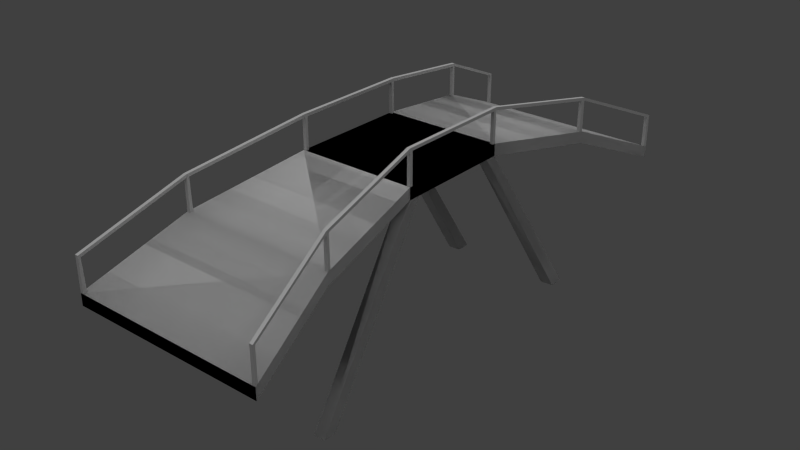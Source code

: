 # Source: bridge_wood_arc_01.blend  (saved by Blender 2.67.0; exported with 4.5.12 LTS)
import bpy
from mathutils import Matrix  # noqa: F401  (used for matrix-valued properties, if any)

bpy.ops.wm.read_factory_settings(use_empty=True)
scene = bpy.context.scene
scene.name = 'Scene'

# ---- collections
col_collection_1 = bpy.data.collections.new('Collection 1'); scene.collection.children.link(col_collection_1)

# ---- materials (node trees are filled in below, after node groups)
mat_wood_paneling_grey_01 = bpy.data.materials.new('wood_paneling_grey_01')
mat_wood_paneling_grey_01.alpha_threshold = 0.0
mat_wood_paneling_grey_01.use_transparent_shadow = False
mat_wood_paneling_grey_01.roughness = 0.5
mat_wood_paneling_grey_01.line_color = (0.0, 0.0, 0.0, 1.0)

# ---- material node trees

# ---- world
world_world = bpy.data.worlds.new('World'); scene.world = world_world
world_world.color = (0.05088, 0.05088, 0.05088)
world_world.use_sun_shadow = False
world_world.sun_shadow_jitter_overblur = 0.0
world_world.cycles.sampling_method = 'MANUAL'
world_world.cycles.sample_map_resolution = 256

# ---- lights
light_hemi = bpy.data.lights.new('Hemi', 'SUN')
light_hemi.transmission_factor = 0.0
light_hemi.angle = 1.571
light_hemi.energy = 1.0
light_hemi.shadow_buffer_clip_start = 0.5
light_hemi.shadow_soft_size = 1.0
light_hemi.shadow_cascade_max_distance = 1000.0
light_hemi.cycles.use_multiple_importance_sampling = False

# ---- meshes
me_bridge8 = bpy.data.meshes.new('bridge8')
me_bridge8.from_pydata([(0.614, 0.8021, -1.0), (0.614, 1.0, -1.0), (0.7629, 1.0, -1.0), (0.7629, 0.8021, -1.0), (0.68, 2.745, -30.93), (0.68, 3.009, -30.93), (0.8461, 3.009, -30.93), (0.8461, 2.763, -30.93), (0.7629, -0.8021, -1.0), (0.7629, -1.0, -1.0), (0.614, -1.0, -1.0), (0.614, -0.8021, -1.0), (0.7769, -2.654, -30.93), (0.7769, -2.878, -30.93), (0.6335, -2.878, -30.93), (0.6335, -2.662, -30.93), (-0.7629, -0.7299, -1.0), (-0.614, -0.7299, -1.0), (-0.614, -0.9278, -1.0), (-0.7629, -0.9278, -1.0), (-0.7941, -2.591, -30.93), (-0.6725, -2.595, -30.93), (-0.6691, -2.82, -30.93), (-0.8007, -2.82, -30.93), (-0.614, 1.0, -1.0), (-0.614, 0.8021, -1.0), (-0.7629, 0.8021, -1.0), (-0.7629, 1.0, -1.0), (-0.6717, 3.009, -30.93), (-0.6717, 2.771, -30.93), (-0.83, 2.754, -30.93), (-0.83, 3.009, -30.93), (-1.0, -3.0, -4.514), (-0.7629, -1.0, -1.0), (0.7629, -1.0, -1.0), (1.0, -3.0, -4.514), (-1.0, -3.0, -2.514), (-0.7629, -1.0, 1.0), (0.7629, -1.0, 1.0), (1.0, -3.0, -2.514), (-0.7629, 1.0, -1.0), (-1.0, 3.0, -4.514), (1.0, 3.0, -4.514), (0.7629, 1.0, -1.0), (-0.7629, 1.0, 1.0), (-1.0, 3.0, -2.514), (1.0, 3.0, -2.514), (0.7629, 1.0, 1.0), (-0.7629, -1.0, -1.0), (-0.7629, 1.0, -1.0), (0.7629, 1.0, -1.0), (0.7629, -1.0, -1.0), (-0.7629, -1.0, 1.0), (-0.7629, 1.0, 1.0), (0.7629, 1.0, 1.0), (0.7629, -1.0, 1.0), (-1.26, -4.622, -11.5), (1.26, -4.622, -11.5), (-1.26, -4.622, -9.501), (1.26, -4.622, -9.501), (-1.26, 4.622, -11.5), (1.26, 4.622, -11.5), (-1.26, 4.622, -9.501), (1.26, 4.622, -9.501)], [], [(4, 5, 1, 0), (5, 6, 2, 1), (6, 7, 3, 2), (7, 4, 0, 3), (0, 1, 2, 3), (7, 6, 5, 4), (12, 13, 9, 8), (13, 14, 10, 9), (14, 15, 11, 10), (15, 12, 8, 11), (8, 9, 10, 11), (15, 14, 13, 12), (20, 21, 17, 16), (21, 22, 18, 17), (22, 23, 19, 18), (23, 20, 16, 19), (16, 17, 18, 19), (23, 22, 21, 20), (28, 29, 25, 24), (29, 30, 26, 25), (30, 31, 27, 26), (31, 28, 24, 27), (24, 25, 26, 27), (31, 30, 29, 28), (36, 37, 33, 32), (37, 38, 34, 33), (38, 39, 35, 34), (32, 35, 57, 56), (32, 33, 34, 35), (39, 38, 37, 36), (44, 45, 41, 40), (45, 46, 63, 62), (46, 47, 43, 42), (47, 44, 40, 43), (40, 41, 42, 43), (47, 46, 45, 44), (52, 53, 49, 48), (53, 54, 50, 49), (54, 55, 51, 50), (55, 52, 48, 51), (48, 49, 50, 51), (55, 54, 53, 52), (59, 58, 56, 57), (62, 63, 61, 60), (42, 41, 60, 61), (62, 60, 41, 45), (59, 57, 35, 39), (56, 58, 36, 32), (39, 36, 58, 59), (46, 42, 61, 63)])
me_bridge8.polygons.foreach_set('use_smooth', [0, 0, 0, 0, 0, 0, 0, 0, 0, 0, 0, 0, 0, 0, 0, 0, 0, 0, 0, 0, 0, 0, 0, 0, 0, 0, 0, 1, 1, 1, 0, 1, 0, 0, 1, 1, 0, 0, 0, 0, 1, 1, 0, 0, 1, 0, 0, 0, 1, 0])
_uv = me_bridge8.uv_layers.new(name='UVMap')
_uv.uv.foreach_set('vector', [-1.1, 0.488, -1.084, 0.6511, 2.067, 0.6461, 2.082, 0.4926, -1.087, 0.336, -1.072, 0.4657, 2.08, 0.4739, 2.095, 0.3299, -1.091, 0.9722, -1.089, 0.8411, 2.074, 0.839, 2.087, 0.9797, 2.064, 0.6594, 2.064, 0.8225, -1.072, 0.8228, -1.087, 0.6598, 0.3439, 0.1278, 0.3439, 0.006841, -0.04712, 0.006841, -0.04712, 0.1278, -0.04712, 0.1278, -0.04712, 0.006841, 0.3439, 0.006841, 0.3439, 0.1278, -1.1, 0.488, -1.084, 0.6511, 2.067, 0.6461, 2.082, 0.4926, -1.087, 0.336, -1.072, 0.4657, 2.08, 0.4739, 2.095, 0.3299, -1.091, 0.9722, -1.089, 0.8411, 2.074, 0.839, 2.087, 0.9797, 2.064, 0.6594, 2.064, 0.8225, -1.072, 0.8228, -1.087, 0.6598, 0.3439, 0.1278, 0.3439, 0.006841, -0.04712, 0.006841, -0.04712, 0.1278, -0.04712, 0.1278, -0.04712, 0.006841, 0.3439, 0.006841, 0.3439, 0.1278, -1.1, 0.488, -1.084, 0.6511, 2.067, 0.6461, 2.082, 0.4926, -1.087, 0.336, -1.072, 0.4657, 2.08, 0.4739, 2.095, 0.3299, -1.091, 0.9722, -1.089, 0.8411, 2.074, 0.839, 2.087, 0.9797, 2.064, 0.6594, 2.064, 0.8225, -1.072, 0.8228, -1.087, 0.6598, 0.3439, 0.1278, 0.3439, 0.006841, -0.04712, 0.006841, -0.04712, 0.1278, -0.04712, 0.1278, -0.04712, 0.006841, 0.3439, 0.006841, 0.3439, 0.1278, -1.1, 0.488, -1.084, 0.6511, 2.067, 0.6461, 2.082, 0.4926, -1.087, 0.336, -1.072, 0.4657, 2.08, 0.4739, 2.095, 0.3299, -1.091, 0.9722, -1.089, 0.8411, 2.074, 0.839, 2.087, 0.9797, 2.064, 0.6594, 2.064, 0.8225, -1.072, 0.8228, -1.087, 0.6598, 0.3439, 0.1278, 0.3439, 0.006841, -0.04712, 0.006841, -0.04712, 0.1278, -0.04712, 0.1278, -0.04712, 0.006841, 0.3439, 0.006841, 0.3439, 0.1278, 0.9898, 0.8124, 0.003987, 0.8094, 0.005469, 0.6596, 0.9913, 0.6626, 0.01993, -1.017, 0.08634, -1.018, 0.0866, -0.7511, 0.0202, -0.7504, 0.008756, 0.6473, 0.9898, 0.6455, 0.9913, 0.4957, 0.01024, 0.4975, -0.1505, -0.9499, 1.129, -0.9499, 1.295, -1.731, -0.3167, -1.731, -0.1505, -0.9499, 0.001187, 0.01276, 0.9771, 0.01276, 1.129, -0.9499, 1.129, -0.9499, 0.9771, 0.01276, 0.001187, 0.01276, -0.1505, -0.9499, 0.9921, 0.3049, 0.003994, 0.31, 0.005476, 0.1602, 0.9935, 0.1551, -0.1505, 1.938, 1.129, 1.938, 1.295, 2.719, -0.3167, 2.719, 0.00639, 0.8213, 0.9901, 0.8231, 0.9915, 0.6733, 0.007872, 0.6716, 0.2395, -1.017, 0.3059, -1.018, 0.3062, -0.7506, 0.2398, -0.75, 0.001187, 0.9754, -0.1505, 1.938, 1.129, 1.938, 0.9771, 0.9754, 0.9771, 0.9754, 1.129, 1.938, -0.1505, 1.938, 0.001187, 0.9754, 0.991, 0.9727, 0.008578, 0.9724, 0.01006, 0.8227, 0.9925, 0.823, 0.6273, 0.9861, 0.5609, 0.9854, 0.5612, 0.7187, 0.6276, 0.7194, 0.01454, 0.4777, 0.997, 0.478, 0.9985, 0.3282, 0.01602, 0.328, 0.1529, 0.6536, 0.2193, 0.653, 0.2196, 0.9202, 0.1532, 0.9208, 0.001187, 0.01276, 0.001187, 0.9754, 0.9771, 0.9754, 0.9771, 0.01276, 0.9771, 0.01276, 0.9771, 0.9754, 0.001187, 0.9754, 0.001187, 0.01276, 0.9871, 0.4621, 0.005019, 0.4621, 0.008071, 0.3333, 0.9901, 0.3333, 0.01104, 0.8129, 0.9872, 0.8129, 0.9872, 0.6813, 0.01104, 0.6813, 1.129, 1.938, -0.1505, 1.938, -0.3167, 2.719, 1.295, 2.719, 0.00314, 0.1445, 0.004621, -0.005298, 0.9957, 0.004417, 0.9942, 0.1542, 0.9888, 0.3135, 0.9902, 0.1638, 0.01247, 0.1658, 0.01099, 0.3156, 0.9897, 0.4976, 0.9883, 0.6474, 0.00858, 0.6428, 0.01006, 0.493, 1.129, -0.9499, -0.1505, -0.9499, -0.3167, -1.731, 1.295, -1.731, 0.9767, 0.4756, 0.9782, 0.3285, 0.01992, 0.3307, 0.01846, 0.4778])
me_bridge8.materials.append(mat_wood_paneling_grey_01)
me_bridge8.use_remesh_preserve_volume = False
me_bridge8.use_remesh_preserve_attributes = False
me_bridge8.use_mirror_vertex_groups = False
me_bridge8.update()
me_bridge_128 = bpy.data.meshes.new('bridge_128')
me_bridge_128.from_pydata([(0.614, 0.8021, -1.0), (0.614, 1.0, -1.0), (0.7629, 1.0, -1.0), (0.7629, 0.8021, -1.0), (0.68, 2.745, -30.93), (0.68, 3.009, -30.93), (0.8461, 3.009, -30.93), (0.8461, 2.763, -30.93), (0.7629, -0.8021, -1.0), (0.7629, -1.0, -1.0), (0.614, -1.0, -1.0), (0.614, -0.8021, -1.0), (0.7769, -2.654, -30.93), (0.7769, -2.878, -30.93), (0.6335, -2.878, -30.93), (0.6335, -2.662, -30.93), (-0.7629, -0.7299, -1.0), (-0.614, -0.7299, -1.0), (-0.614, -0.9278, -1.0), (-0.7629, -0.9278, -1.0), (-0.7941, -2.591, -30.93), (-0.6725, -2.595, -30.93), (-0.6691, -2.82, -30.93), (-0.8007, -2.82, -30.93), (-0.614, 1.0, -1.0), (-0.614, 0.8021, -1.0), (-0.7629, 0.8021, -1.0), (-0.7629, 1.0, -1.0), (-0.6717, 3.009, -30.93), (-0.6717, 2.771, -30.93), (-0.83, 2.754, -30.93), (-0.83, 3.009, -30.93), (0.7211, -1.0, 6.313), (0.7211, 1.0, 6.313), (0.7629, 1.0, 6.313), (0.7629, -1.0, 6.313), (0.7211, -1.0, 6.816), (0.7211, 1.0, 6.816), (0.7629, 1.0, 6.816), (0.7629, -1.0, 6.816), (-0.7629, -1.0, 6.313), (-0.7629, 1.0, 6.313), (-0.7211, 1.0, 6.313), (-0.7211, -1.0, 6.313), (-0.7629, -1.0, 6.816), (-0.7629, 1.0, 6.816), (-0.7211, 1.0, 6.816), (-0.7211, -1.0, 6.816), (0.7211, -1.0, 1.0), (0.7211, -0.9483, 1.0), (0.7629, -0.9483, 1.0), (0.7629, -1.0, 1.0), (0.7211, -1.0, 6.313), (0.7211, -0.9483, 6.313), (0.7629, -0.9483, 6.313), (0.7629, -1.0, 6.313), (0.7211, 0.9483, 1.0), (0.7211, 1.0, 1.0), (0.7629, 1.0, 1.0), (0.7629, 0.9483, 1.0), (0.7211, 0.9483, 6.313), (0.7211, 1.0, 6.313), (0.7629, 1.0, 6.313), (0.7629, 0.9483, 6.313), (-0.7629, -1.0, 1.0), (-0.7629, -0.9483, 1.0), (-0.7211, -0.9483, 1.0), (-0.7211, -1.0, 1.0), (-0.7629, -1.0, 6.313), (-0.7629, -0.9483, 6.313), (-0.7211, -0.9483, 6.313), (-0.7211, -1.0, 6.313), (-0.7629, 0.9483, 1.0), (-0.7629, 1.0, 1.0), (-0.7211, 1.0, 1.0), (-0.7211, 0.9483, 1.0), (-0.7629, 0.9483, 6.313), (-0.7629, 1.0, 6.313), (-0.7211, 1.0, 6.313), (-0.7211, 0.9483, 6.313), (-1.0, -3.0, -2.514), (-0.9937, -2.947, -2.421), (-0.9519, -2.947, -2.421), (-0.9582, -3.0, -2.514), (-1.0, -3.0, 2.798), (-0.9955, -2.962, 2.865), (-0.9537, -2.962, 2.865), (-0.9582, -3.0, 2.798), (0.9582, -3.0, -2.514), (0.9515, -2.943, -2.415), (0.9933, -2.943, -2.415), (1.0, -3.0, -2.514), (0.9582, -3.0, 2.798), (0.9523, -2.951, 2.885), (0.9941, -2.951, 2.885), (1.0, -3.0, 2.798), (-0.9931, 2.942, -2.412), (-1.0, 3.0, -2.514), (-0.9582, 3.0, -2.514), (-0.9513, 2.942, -2.412), (-0.9931, 2.941, 2.901), (-1.0, 3.0, 2.798), (-0.9582, 3.0, 2.798), (-0.9512, 2.941, 2.901), (0.9509, 2.939, -2.407), (0.9582, 3.0, -2.514), (1.0, 3.0, -2.514), (0.9927, 2.939, -2.407), (0.9516, 2.944, 2.896), (0.9582, 3.0, 2.798), (1.0, 3.0, 2.798), (0.9934, 2.944, 2.896), (-1.252, 4.573, -9.29), (-1.26, 4.622, -9.501), (-1.218, 4.622, -9.501), (-1.21, 4.573, -9.29), (-1.252, 4.57, -3.965), (-1.26, 4.622, -4.189), (-1.218, 4.622, -4.189), (-1.21, 4.57, -3.965), (1.21, 4.575, -9.298), (1.218, 4.622, -9.501), (1.26, 4.622, -9.501), (1.252, 4.575, -9.298), (1.211, 4.576, -3.992), (1.218, 4.622, -4.189), (1.26, 4.622, -4.189), (1.253, 4.576, -3.992), (-1.26, -4.622, -9.501), (-1.251, -4.568, -9.266), (-1.209, -4.568, -9.266), (-1.218, -4.622, -9.501), (-1.26, -4.622, -4.189), (-1.254, -4.585, -4.028), (-1.212, -4.585, -4.028), (-1.218, -4.622, -4.189), (1.218, -4.622, -9.501), (1.21, -4.57, -9.275), (1.251, -4.57, -9.275), (1.26, -4.622, -9.501), (1.218, -4.622, -4.189), (1.21, -4.575, -3.985), (1.252, -4.575, -3.985), (1.26, -4.622, -4.189), (-1.0, -3.0, -4.514), (-0.7629, -1.0, -1.0), (0.7629, -1.0, -1.0), (1.0, -3.0, -4.514), (-1.0, -3.0, -2.514), (-0.7629, -1.0, 1.0), (0.7629, -1.0, 1.0), (1.0, -3.0, -2.514), (-0.7629, 1.0, -1.0), (-1.0, 3.0, -4.514), (1.0, 3.0, -4.514), (0.7629, 1.0, -1.0), (-0.7629, 1.0, 1.0), (-1.0, 3.0, -2.514), (1.0, 3.0, -2.514), (0.7629, 1.0, 1.0), (-0.7629, -1.0, -1.0), (-0.7629, 1.0, -1.0), (0.7629, 1.0, -1.0), (0.7629, -1.0, -1.0), (-0.7629, -1.0, 1.0), (-0.7629, 1.0, 1.0), (0.7629, 1.0, 1.0), (0.7629, -1.0, 1.0), (-1.26, -4.622, -11.5), (1.26, -4.622, -11.5), (-1.26, -4.622, -9.501), (1.26, -4.622, -9.501), (-1.26, 4.622, -11.5), (1.26, 4.622, -11.5), (-1.26, 4.622, -9.501), (1.26, 4.622, -9.501), (0.9582, -3.0, 2.798), (0.7211, -1.0, 6.313), (0.7629, -1.0, 6.313), (1.0, -3.0, 2.798), (0.9582, -3.0, 3.301), (0.7211, -1.0, 6.816), (0.7629, -1.0, 6.816), (1.0, -3.0, 3.301), (-1.0, -3.0, 2.798), (-0.7629, -1.0, 6.313), (-0.7211, -1.0, 6.313), (-0.9582, -3.0, 2.798), (-1.0, -3.0, 3.301), (-0.7629, -1.0, 6.816), (-0.7211, -1.0, 6.816), (-0.9582, -3.0, 3.301), (-0.9582, 3.0, 2.798), (-0.7211, 1.0, 6.313), (-0.7629, 1.0, 6.313), (-1.0, 3.0, 2.798), (-0.9582, 3.0, 3.301), (-0.7211, 1.0, 6.816), (-0.7629, 1.0, 6.816), (-1.0, 3.0, 3.301), (1.0, 3.0, 2.798), (0.7629, 1.0, 6.313), (0.7211, 1.0, 6.313), (0.9582, 3.0, 2.798), (1.0, 3.0, 3.301), (0.7629, 1.0, 6.816), (0.7211, 1.0, 6.816), (0.9582, 3.0, 3.301), (1.218, -4.622, -4.189), (1.26, -4.622, -4.189), (1.218, -4.622, -3.686), (1.26, -4.622, -3.686), (-1.26, -4.622, -4.189), (-1.218, -4.622, -4.189), (-1.26, -4.622, -3.686), (-1.218, -4.622, -3.686), (1.26, 4.622, -4.189), (1.218, 4.622, -4.189), (1.26, 4.622, -3.686), (1.218, 4.622, -3.686), (-1.218, 4.622, -4.189), (-1.26, 4.622, -4.189), (-1.218, 4.622, -3.686), (-1.26, 4.622, -3.686)], [], [(4, 5, 1, 0), (5, 6, 2, 1), (6, 7, 3, 2), (7, 4, 0, 3), (0, 1, 2, 3), (7, 6, 5, 4), (12, 13, 9, 8), (13, 14, 10, 9), (14, 15, 11, 10), (15, 12, 8, 11), (8, 9, 10, 11), (15, 14, 13, 12), (20, 21, 17, 16), (21, 22, 18, 17), (22, 23, 19, 18), (23, 20, 16, 19), (16, 17, 18, 19), (23, 22, 21, 20), (28, 29, 25, 24), (29, 30, 26, 25), (30, 31, 27, 26), (31, 28, 24, 27), (24, 25, 26, 27), (31, 30, 29, 28), (36, 37, 33, 32), (38, 39, 35, 34), (32, 33, 34, 35), (39, 38, 37, 36), (44, 45, 41, 40), (46, 47, 43, 42), (40, 41, 42, 43), (47, 46, 45, 44), (52, 53, 49, 48), (53, 54, 50, 49), (54, 55, 51, 50), (55, 52, 48, 51), (60, 61, 57, 56), (61, 62, 58, 57), (62, 63, 59, 58), (63, 60, 56, 59), (68, 69, 65, 64), (69, 70, 66, 65), (70, 71, 67, 66), (71, 68, 64, 67), (76, 77, 73, 72), (77, 78, 74, 73), (78, 79, 75, 74), (79, 76, 72, 75), (84, 85, 81, 80), (85, 86, 82, 81), (86, 87, 83, 82), (87, 84, 80, 83), (92, 93, 89, 88), (93, 94, 90, 89), (94, 95, 91, 90), (95, 92, 88, 91), (100, 101, 97, 96), (101, 102, 98, 97), (102, 103, 99, 98), (103, 100, 96, 99), (108, 109, 105, 104), (109, 110, 106, 105), (110, 111, 107, 106), (111, 108, 104, 107), (116, 117, 113, 112), (117, 118, 114, 113), (118, 119, 115, 114), (119, 116, 112, 115), (124, 125, 121, 120), (125, 126, 122, 121), (126, 127, 123, 122), (127, 124, 120, 123), (132, 133, 129, 128), (133, 134, 130, 129), (134, 135, 131, 130), (135, 132, 128, 131), (140, 141, 137, 136), (141, 142, 138, 137), (142, 143, 139, 138), (143, 140, 136, 139), (148, 149, 145, 144), (149, 150, 146, 145), (150, 151, 147, 146), (144, 147, 169, 168), (144, 145, 146, 147), (151, 150, 149, 148), (156, 157, 153, 152), (157, 158, 175, 174), (158, 159, 155, 154), (159, 156, 152, 155), (152, 153, 154, 155), (159, 158, 157, 156), (164, 165, 161, 160), (165, 166, 162, 161), (166, 167, 163, 162), (167, 164, 160, 163), (160, 161, 162, 163), (167, 166, 165, 164), (171, 170, 168, 169), (174, 175, 173, 172), (154, 153, 172, 173), (174, 172, 153, 157), (171, 169, 147, 151), (168, 170, 148, 144), (151, 148, 170, 171), (158, 154, 173, 175), (180, 181, 177, 176), (182, 183, 179, 178), (176, 179, 209, 208), (176, 177, 178, 179), (183, 182, 181, 180), (188, 189, 185, 184), (190, 191, 187, 186), (184, 187, 213, 212), (184, 185, 186, 187), (191, 190, 189, 188), (196, 197, 193, 192), (198, 199, 195, 194), (192, 195, 221, 220), (192, 193, 194, 195), (199, 198, 197, 196), (204, 205, 201, 200), (206, 207, 203, 202), (200, 203, 217, 216), (200, 201, 202, 203), (207, 206, 205, 204), (211, 210, 208, 209), (208, 210, 180, 176), (211, 209, 179, 183), (183, 180, 210, 211), (215, 214, 212, 213), (191, 188, 214, 215), (212, 214, 188, 184), (215, 213, 187, 191), (219, 218, 216, 217), (207, 204, 218, 219), (216, 218, 204, 200), (219, 217, 203, 207), (223, 222, 220, 221), (220, 222, 196, 192), (223, 221, 195, 199), (199, 196, 222, 223)])
me_bridge_128.polygons.foreach_set('use_smooth', [0, 0, 0, 0, 0, 0, 0, 0, 0, 0, 0, 0, 0, 0, 0, 0, 0, 0, 0, 0, 0, 0, 0, 0, 0, 0, 0, 0, 0, 0, 0, 0, 0, 0, 0, 0, 0, 0, 0, 0, 0, 0, 0, 0, 0, 0, 0, 0, 0, 0, 0, 0, 0, 0, 0, 0, 0, 0, 0, 0, 0, 0, 0, 0, 0, 0, 0, 0, 0, 0, 0, 0, 0, 0, 0, 0, 0, 0, 0, 0, 0, 0, 0, 1, 1, 1, 0, 1, 0, 0, 1, 1, 0, 0, 0, 0, 1, 1, 0, 0, 1, 0, 0, 0, 1, 0, 0, 0, 0, 0, 0, 0, 0, 0, 0, 0, 0, 0, 0, 0, 0, 0, 0, 0, 0, 0, 0, 0, 0, 0, 0, 0, 0, 0, 0, 0, 0, 0, 0, 0, 0, 0])
_uv = me_bridge_128.uv_layers.new(name='UVMap')
_uv.uv.foreach_set('vector', [-1.1, 0.488, -1.084, 0.6511, 2.067, 0.6461, 2.082, 0.4926, -1.087, 0.336, -1.072, 0.4657, 2.08, 0.4739, 2.095, 0.3299, -1.091, 0.9722, -1.089, 0.8411, 2.074, 0.839, 2.087, 0.9797, 2.064, 0.6594, 2.064, 0.8225, -1.072, 0.8228, -1.087, 0.6598, 0.3439, 0.1278, 0.3439, 0.006841, -0.04712, 0.006841, -0.04712, 0.1278, -0.04712, 0.1278, -0.04712, 0.006841, 0.3439, 0.006841, 0.3439, 0.1278, -1.1, 0.488, -1.084, 0.6511, 2.067, 0.6461, 2.082, 0.4926, -1.087, 0.336, -1.072, 0.4657, 2.08, 0.4739, 2.095, 0.3299, -1.091, 0.9722, -1.089, 0.8411, 2.074, 0.839, 2.087, 0.9797, 2.064, 0.6594, 2.064, 0.8225, -1.072, 0.8228, -1.087, 0.6598, 0.3439, 0.1278, 0.3439, 0.006841, -0.04712, 0.006841, -0.04712, 0.1278, -0.04712, 0.1278, -0.04712, 0.006841, 0.3439, 0.006841, 0.3439, 0.1278, -1.1, 0.488, -1.084, 0.6511, 2.067, 0.6461, 2.082, 0.4926, -1.087, 0.336, -1.072, 0.4657, 2.08, 0.4739, 2.095, 0.3299, -1.091, 0.9722, -1.089, 0.8411, 2.074, 0.839, 2.087, 0.9797, 2.064, 0.6594, 2.064, 0.8225, -1.072, 0.8228, -1.087, 0.6598, 0.3439, 0.1278, 0.3439, 0.006841, -0.04712, 0.006841, -0.04712, 0.1278, -0.04712, 0.1278, -0.04712, 0.006841, 0.3439, 0.006841, 0.3439, 0.1278, -1.1, 0.488, -1.084, 0.6511, 2.067, 0.6461, 2.082, 0.4926, -1.087, 0.336, -1.072, 0.4657, 2.08, 0.4739, 2.095, 0.3299, -1.091, 0.9722, -1.089, 0.8411, 2.074, 0.839, 2.087, 0.9797, 2.064, 0.6594, 2.064, 0.8225, -1.072, 0.8228, -1.087, 0.6598, 0.3439, 0.1278, 0.3439, 0.006841, -0.04712, 0.006841, -0.04712, 0.1278, -0.04712, 0.1278, -0.04712, 0.006841, 0.3439, 0.006841, 0.3439, 0.1278, -0.09213, 0.4427, 1.024, 0.4427, 1.024, 0.3486, -0.09213, 0.3486, 1.024, 0.4427, -0.09213, 0.4427, -0.09213, 0.3486, 1.024, 0.3486, 1.445, 0.8563, 0.1747, 0.8644, 0.1751, 0.9422, 1.446, 0.9341, 1.446, 0.9341, 0.1751, 0.9422, 0.1747, 0.8644, 1.445, 0.8563, -0.09213, 0.4427, 1.024, 0.4427, 1.024, 0.3486, -0.09213, 0.3486, 1.024, 0.4427, -0.09213, 0.4427, -0.09213, 0.3486, 1.024, 0.3486, 1.028, 0.02154, -0.04651, 0.03159, -0.05099, 0.1215, 1.028, 0.09877, 1.028, 0.09877, -0.05099, 0.1215, -0.0514, 0.04422, 1.028, 0.02154, 0.0327, 0.8693, 0.03488, 0.8946, 0.5976, 0.8842, 0.5954, 0.859, 0.02101, 0.7015, 0.02111, 0.7399, 0.7552, 0.7325, 0.7551, 0.6941, 0.0163, 0.1185, 0.01618, 0.0731, 0.7652, 0.06606, 0.7653, 0.1114, 0.05821, 0.7652, 0.05811, 0.7268, 0.7922, 0.7195, 0.7923, 0.7579, 0.0307, 0.8797, 0.03083, 0.9271, 0.7649, 0.9197, 0.7648, 0.8723, 0.02101, 0.7015, 0.02111, 0.7399, 0.7552, 0.7325, 0.7551, 0.6941, 0.01618, 0.0731, 0.01605, 0.02771, 0.7651, 0.02066, 0.7652, 0.06606, 0.1048, 0.4206, 0.1047, 0.3822, 0.8388, 0.3749, 0.8389, 0.4133, 0.01618, 0.0731, 0.0163, 0.1185, 0.7653, 0.1114, 0.7652, 0.06606, 0.1181, 0.7046, 0.1182, 0.7413, 0.8672, 0.7343, 0.8671, 0.6976, 0.0163, 0.1185, 0.01618, 0.0731, 0.7652, 0.06606, 0.7653, 0.1114, 0.04069, 0.2287, 0.04059, 0.192, 0.7896, 0.185, 0.7897, 0.2217, 0.0307, 0.8797, 0.03083, 0.9271, 0.7649, 0.9197, 0.7648, 0.8723, 0.1896, 0.8655, 0.1897, 0.9023, 0.9387, 0.8952, 0.9386, 0.8585, 0.01618, 0.0731, 0.01605, 0.02771, 0.7651, 0.02066, 0.7652, 0.06606, 0.07049, 0.1036, 0.07039, 0.06683, 0.8194, 0.05979, 0.8195, 0.09652, 0.2297, 0.07109, 0.2204, 0.1047, 0.9657, 0.1107, 0.9787, 0.06405, 0.2203, 0.07516, 0.2204, 0.1119, 0.9657, 0.1064, 0.9656, 0.06969, 0.2204, 0.1047, 0.2297, 0.07109, 0.9787, 0.06405, 0.9657, 0.1107, 0.2298, 0.1078, 0.2297, 0.07109, 0.9787, 0.06405, 0.9789, 0.1008, 0.0627, 0.3886, 0.05418, 0.4177, 0.7261, 0.4096, 0.7359, 0.3762, 0.228, 0.8813, 0.2281, 0.9197, 0.9604, 0.9116, 0.9603, 0.8732, 0.2176, 0.1147, 0.2297, 0.07109, 0.9787, 0.06405, 0.9648, 0.1141, 0.2297, 0.07109, 0.2296, 0.03436, 0.9786, 0.02731, 0.9787, 0.06405, 0.2257, 0.8713, 0.2401, 0.925, 0.9742, 0.9176, 0.9599, 0.8643, 0.2297, 0.07109, 0.2298, 0.1078, 0.9789, 0.1008, 0.9787, 0.06405, 0.2297, 0.07109, 0.2151, 0.01977, 0.9642, 0.01305, 0.9787, 0.06405, 0.861, 0.2062, 0.8624, 0.2656, 0.2949, 0.2793, 0.2935, 0.22, 0.2264, 0.874, 0.2401, 0.925, 0.9742, 0.9176, 0.9592, 0.8614, 0.24, 0.8866, 0.2401, 0.925, 0.9742, 0.9176, 0.9741, 0.8792, 0.2297, 0.07109, 0.2158, 0.02229, 0.9634, 0.01025, 0.9787, 0.06405, 0.2266, 0.9191, 0.2265, 0.8807, 0.9592, 0.8727, 0.9593, 0.9111, 0.06815, 0.5318, 0.09922, 0.5793, 0.8333, 0.5719, 0.804, 0.5272, 0.09949, 0.6877, 0.09959, 0.7261, 0.8337, 0.7188, 0.8336, 0.6803, 0.09922, 0.5793, 0.06815, 0.5318, 0.804, 0.5272, 0.8333, 0.5719, 0.6436, 0.3802, 0.645, 0.4399, 0.07348, 0.4543, 0.07205, 0.3947, 0.07188, 0.5375, 0.09922, 0.5793, 0.8333, 0.5719, 0.8051, 0.5288, 0.08739, 0.264, 0.08749, 0.3008, 0.8365, 0.2937, 0.8364, 0.257, 0.09922, 0.5793, 0.07188, 0.5375, 0.8051, 0.5288, 0.8333, 0.5719, 0.0597, 0.2946, 0.0596, 0.2579, 0.8077, 0.2506, 0.8078, 0.2873, 0.08778, 0.4045, 0.06519, 0.4375, 0.8038, 0.4457, 0.8368, 0.3975, 0.07728, 0.6934, 0.07738, 0.7318, 0.8012, 0.7271, 0.8011, 0.6887, 0.06519, 0.4375, 0.08778, 0.4045, 0.8368, 0.3975, 0.8038, 0.4457, 0.09959, 0.7261, 0.09949, 0.6877, 0.8336, 0.6803, 0.8337, 0.7188, 0.2681, 0.05065, 0.2407, 0.08352, 1.023, 0.07261, 1.053, 0.03621, 0.05859, 0.2576, 0.0587, 0.2944, 0.8046, 0.2866, 0.8045, 0.2499, 0.05911, 0.4464, 0.08778, 0.4045, 0.8368, 0.3975, 0.8051, 0.4439, 0.08749, 0.3008, 0.08739, 0.264, 0.8364, 0.257, 0.8365, 0.2937, 0.9898, 0.8124, 0.003987, 0.8094, 0.005469, 0.6596, 0.9913, 0.6626, 0.01993, -1.017, 0.08634, -1.018, 0.0866, -0.7511, 0.0202, -0.7504, 0.008756, 0.6473, 0.9898, 0.6455, 0.9913, 0.4957, 0.01024, 0.4975, -0.1505, -0.9499, 1.129, -0.9499, 1.295, -1.731, -0.3167, -1.731, -0.1505, -0.9499, 0.001187, 0.01276, 0.9771, 0.01276, 1.129, -0.9499, 1.129, -0.9499, 0.9771, 0.01276, 0.001187, 0.01276, -0.1505, -0.9499, 0.9921, 0.3049, 0.003994, 0.31, 0.005476, 0.1602, 0.9935, 0.1551, -0.1505, 1.938, 1.129, 1.938, 1.295, 2.719, -0.3167, 2.719, 0.00639, 0.8213, 0.9901, 0.8231, 0.9915, 0.6733, 0.007872, 0.6716, 0.2395, -1.017, 0.3059, -1.018, 0.3062, -0.7506, 0.2398, -0.75, 0.001187, 0.9754, -0.1505, 1.938, 1.129, 1.938, 0.9771, 0.9754, 0.9771, 0.9754, 1.129, 1.938, -0.1505, 1.938, 0.001187, 0.9754, 0.991, 0.9727, 0.008578, 0.9724, 0.01006, 0.8227, 0.9925, 0.823, 0.6273, 0.9861, 0.5609, 0.9854, 0.5612, 0.7187, 0.6276, 0.7194, 0.01454, 0.4777, 0.997, 0.478, 0.9985, 0.3282, 0.01602, 0.328, 0.1529, 0.6536, 0.2193, 0.653, 0.2196, 0.9202, 0.1532, 0.9208, 0.001187, 0.01276, 0.001187, 0.9754, 0.9771, 0.9754, 0.9771, 0.01276, 0.9771, 0.01276, 0.9771, 0.9754, 0.001187, 0.9754, 0.001187, 0.01276, 0.9871, 0.4621, 0.005019, 0.4621, 0.008071, 0.3333, 0.9901, 0.3333, 0.01104, 0.8129, 0.9872, 0.8129, 0.9872, 0.6813, 0.01104, 0.6813, 1.129, 1.938, -0.1505, 1.938, -0.3167, 2.719, 1.295, 2.719, 0.00314, 0.1445, 0.004621, -0.005298, 0.9957, 0.004417, 0.9942, 0.1542, 0.9888, 0.3135, 0.9902, 0.1638, 0.01247, 0.1658, 0.01099, 0.3156, 0.9897, 0.4976, 0.9883, 0.6474, 0.00858, 0.6428, 0.01006, 0.493, 1.129, -0.9499, -0.1505, -0.9499, -0.3167, -1.731, 1.295, -1.731, 0.9767, 0.4756, 0.9782, 0.3285, 0.01992, 0.3307, 0.01846, 0.4778, -1.182, 0.6397, -0.09213, 0.6173, -0.09213, 0.5232, -1.182, 0.5456, -0.09213, 0.4427, -1.182, 0.4441, -1.182, 0.35, -0.09213, 0.3486, 1.844, 0.8666, 1.845, 0.9423, 2.637, 0.9599, 2.636, 0.8842, 1.844, 0.8666, 0.9525, 0.8696, 0.9528, 0.9453, 1.845, 0.9423, 1.845, 0.9423, 0.9528, 0.9453, 0.9525, 0.8696, 1.844, 0.8666, -0.04238, 0.112, 0.9789, 0.1316, 0.9789, 0.03755, -0.04238, 0.01791, -0.09213, 0.4427, -1.164, 0.4272, -1.164, 0.3331, -0.09213, 0.3486, 2.087, 0.01744, 2.087, 0.09466, 3.038, 0.07642, 3.038, -0.000801, 2.087, 0.01744, 1.028, 0.02154, 1.028, 0.09877, 2.087, 0.09466, 2.087, 0.09466, 1.028, 0.09877, 1.028, 0.02154, 2.087, 0.01744, 2.16, 0.4553, 1.024, 0.4427, 1.024, 0.3486, 2.16, 0.3612, 1.024, 0.4427, 2.167, 0.4553, 2.167, 0.3612, 1.024, 0.3486, -1.132, 0.131, -1.133, 0.04893, -1.999, 0.07265, -1.999, 0.1499, -1.132, 0.131, -0.05099, 0.1215, -0.0514, 0.04423, -1.133, 0.04893, -1.133, 0.05376, -0.0514, 0.04423, -0.05099, 0.1215, -1.132, 0.131, 2.16, 0.4553, 1.024, 0.4427, 1.024, 0.3486, 2.16, 0.3612, 1.024, 0.4427, 2.167, 0.4553, 2.167, 0.3612, 1.024, 0.3486, -0.9947, 0.9606, -0.9952, 0.8828, -2.063, 0.8957, -2.063, 0.9735, -0.9947, 0.9606, 0.1751, 0.9422, 0.1746, 0.8644, -0.9952, 0.8828, -0.9952, 0.8828, 0.1746, 0.8644, 0.1751, 0.9422, -0.9947, 0.9606, 0.5474, 0.547, 0.5007, 0.547, 0.5007, 0.5047, 0.5474, 0.5047, -2.061, 0.5475, -2.061, 0.6416, -1.182, 0.6397, -1.182, 0.5456, -2.061, 0.4437, -2.061, 0.3496, -1.182, 0.35, -1.182, 0.4441, 1.845, 0.9423, 1.844, 0.8666, 2.636, 0.8842, 2.637, 0.9599, 0.1736, 0.5347, 0.127, 0.5347, 0.127, 0.4925, 0.1736, 0.4925, 2.087, 0.09466, 2.087, 0.01744, 3.038, -0.000801, 3.038, 0.07642, -0.9897, 0.02363, -0.9897, 0.1177, -0.04238, 0.112, -0.04238, 0.01791, -2.061, 0.4437, -2.061, 0.3496, -1.164, 0.3331, -1.164, 0.4272, 0.5007, 0.547, 0.5474, 0.547, 0.5474, 0.5047, 0.5007, 0.5047, -0.9952, 0.8828, -0.9947, 0.9606, -2.063, 0.9735, -2.063, 0.8957, 3.099, 0.3496, 3.099, 0.4437, 2.16, 0.4553, 2.16, 0.3612, 3.099, 0.4437, 3.099, 0.3496, 2.167, 0.3612, 2.167, 0.4553, 0.127, 0.5347, 0.1736, 0.5347, 0.1736, 0.4924, 0.127, 0.4924, 3.099, 0.3496, 3.099, 0.4437, 2.16, 0.4553, 2.16, 0.3612, 3.099, 0.4437, 3.099, 0.3496, 2.167, 0.3612, 2.167, 0.4553, -1.133, 0.05376, -1.132, 0.131, -1.999, 0.1499, -1.999, 0.07265])
me_bridge_128.materials.append(mat_wood_paneling_grey_01)
me_bridge_128.use_remesh_preserve_volume = False
me_bridge_128.use_remesh_preserve_attributes = False
me_bridge_128.use_mirror_vertex_groups = False
me_bridge_128.update()

# ---- objects
ob_base01 = bpy.data.objects.new('base01', None)
ob_detail64 = bpy.data.objects.new('detail64', None)
ob_nulldetail0 = bpy.data.objects.new('nulldetail0', None)
ob_detail8 = bpy.data.objects.new('detail8', None)
ob_start01 = bpy.data.objects.new('start01', None)
ob_bridge8 = bpy.data.objects.new('bridge8', me_bridge8)
ob_bridge64 = bpy.data.objects.new('bridge64', me_bridge_128)
ob_hemi = bpy.data.objects.new('Hemi', light_hemi)

# ---- transforms, parenting, visibility, modifiers, constraints
ob_base01.location = (0.0, 0.0, 0.0)
ob_base01.empty_image_offset = (0.0, 0.0)
ob_base01.lineart.crease_threshold = 0.0
ob_detail64.parent = ob_base01
ob_detail64.location = (0.0, 0.0, 0.0)
ob_detail64.empty_image_offset = (0.0, 0.0)
ob_detail64.lineart.crease_threshold = 0.0
ob_nulldetail0.parent = ob_base01
ob_nulldetail0.location = (0.0, 0.0, 0.0)
ob_nulldetail0.empty_image_offset = (0.0, 0.0)
ob_nulldetail0.lineart.crease_threshold = 0.0
ob_detail8.parent = ob_base01
ob_detail8.location = (0.0, 0.0, 0.0)
ob_detail8.empty_image_offset = (0.0, 0.0)
ob_detail8.lineart.crease_threshold = 0.0
ob_start01.parent = ob_base01
ob_start01.location = (0.0, 0.0, 0.0)
ob_start01.empty_image_offset = (0.0, 0.0)
ob_start01.lineart.crease_threshold = 0.0
ob_bridge8.parent = ob_start01
ob_bridge8.location = (1.192e-07, 0.0, 0.3514)
ob_bridge8.scale = (2.32, 1.746, 0.1746)
ob_bridge8.lineart.crease_threshold = 0.0
ob_bridge64.parent = ob_start01
ob_bridge64.location = (1.192e-07, 0.0, 0.3514)
ob_bridge64.scale = (2.32, 1.746, 0.1746)
ob_bridge64.lineart.crease_threshold = 0.0
ob_hemi.location = (5.721, 4.241, -0.04512)
ob_hemi.lineart.crease_threshold = 0.0

# ---- collection membership
col_collection_1.objects.link(ob_base01)
col_collection_1.objects.link(ob_detail64)
col_collection_1.objects.link(ob_nulldetail0)
col_collection_1.objects.link(ob_detail8)
col_collection_1.objects.link(ob_start01)
col_collection_1.objects.link(ob_bridge8)
col_collection_1.objects.link(ob_bridge64)
col_collection_1.objects.link(ob_hemi)

# ---- scene / render settings (as saved in the file)
scene.frame_start = 1; scene.frame_end = 250; scene.frame_set(5)
scene.render.engine = 'BLENDER_EEVEE_NEXT'
scene.render.image_settings.color_mode = 'RGB'
scene.render.image_settings.compression = 90
scene.render.resolution_percentage = 50
scene.render.dither_intensity = 0.0
scene.render.bake_margin = 2
scene.render.bake_bias = 0.0
scene.cycles.use_denoising = False
scene.cycles.samples = 10
scene.cycles.sampling_pattern = 'TABULATED_SOBOL'
scene.cycles.light_sampling_threshold = 0.0
scene.cycles.use_adaptive_sampling = False
scene.cycles.use_light_tree = False
scene.cycles.blur_glossy = 0.0
scene.cycles.volume_bounces = 1
scene.cycles.pixel_filter_type = 'GAUSSIAN'
scene.cycles.sample_clamp_indirect = 0.0
scene.view_settings.view_transform = 'Standard'
bpy.context.view_layer.update()

# ---- added for rendering (the .blend has no active camera): camera
cam_auto = bpy.data.cameras.new('AutoCamera')
cam_auto.lens = 50.0
cam_auto.sensor_width = 36.0
cam_auto.clip_end = 1000.0
ob_auto_camera = bpy.data.objects.new('AutoCamera', cam_auto)
scene.collection.objects.link(ob_auto_camera)
ob_auto_camera.location = (17.0142, -20.417, 11.8578)
ob_auto_camera.rotation_euler = (1.09748, -7.21219e-08, 0.694738)
scene.camera = ob_auto_camera
bpy.context.view_layer.update()
